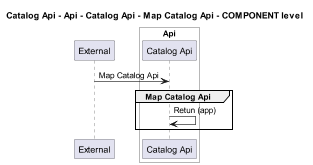

The diagram above was rendered by PlantUML. Its source (embedded in the PNG):
@startuml
!pragma layout smetana
skinparam dpi 60

title Catalog Api - Api - Catalog Api - Map Catalog Api - COMPONENT level

participant "External" as C4InterFlow.SoftwareSystems.ExternalSystem

box "Catalog Api" #White
    
box "Api" #White
    participant "Catalog Api" as dotnet.eShop.Architecture.SoftwareSystems.CatalogApi.Containers.Api.Components.CatalogApi
end box

end box


C4InterFlow.SoftwareSystems.ExternalSystem -> dotnet.eShop.Architecture.SoftwareSystems.CatalogApi.Containers.Api.Components.CatalogApi : Map Catalog Api
group Map Catalog Api
dotnet.eShop.Architecture.SoftwareSystems.CatalogApi.Containers.Api.Components.CatalogApi -> dotnet.eShop.Architecture.SoftwareSystems.CatalogApi.Containers.Api.Components.CatalogApi : Retun (app)
end


@enduml